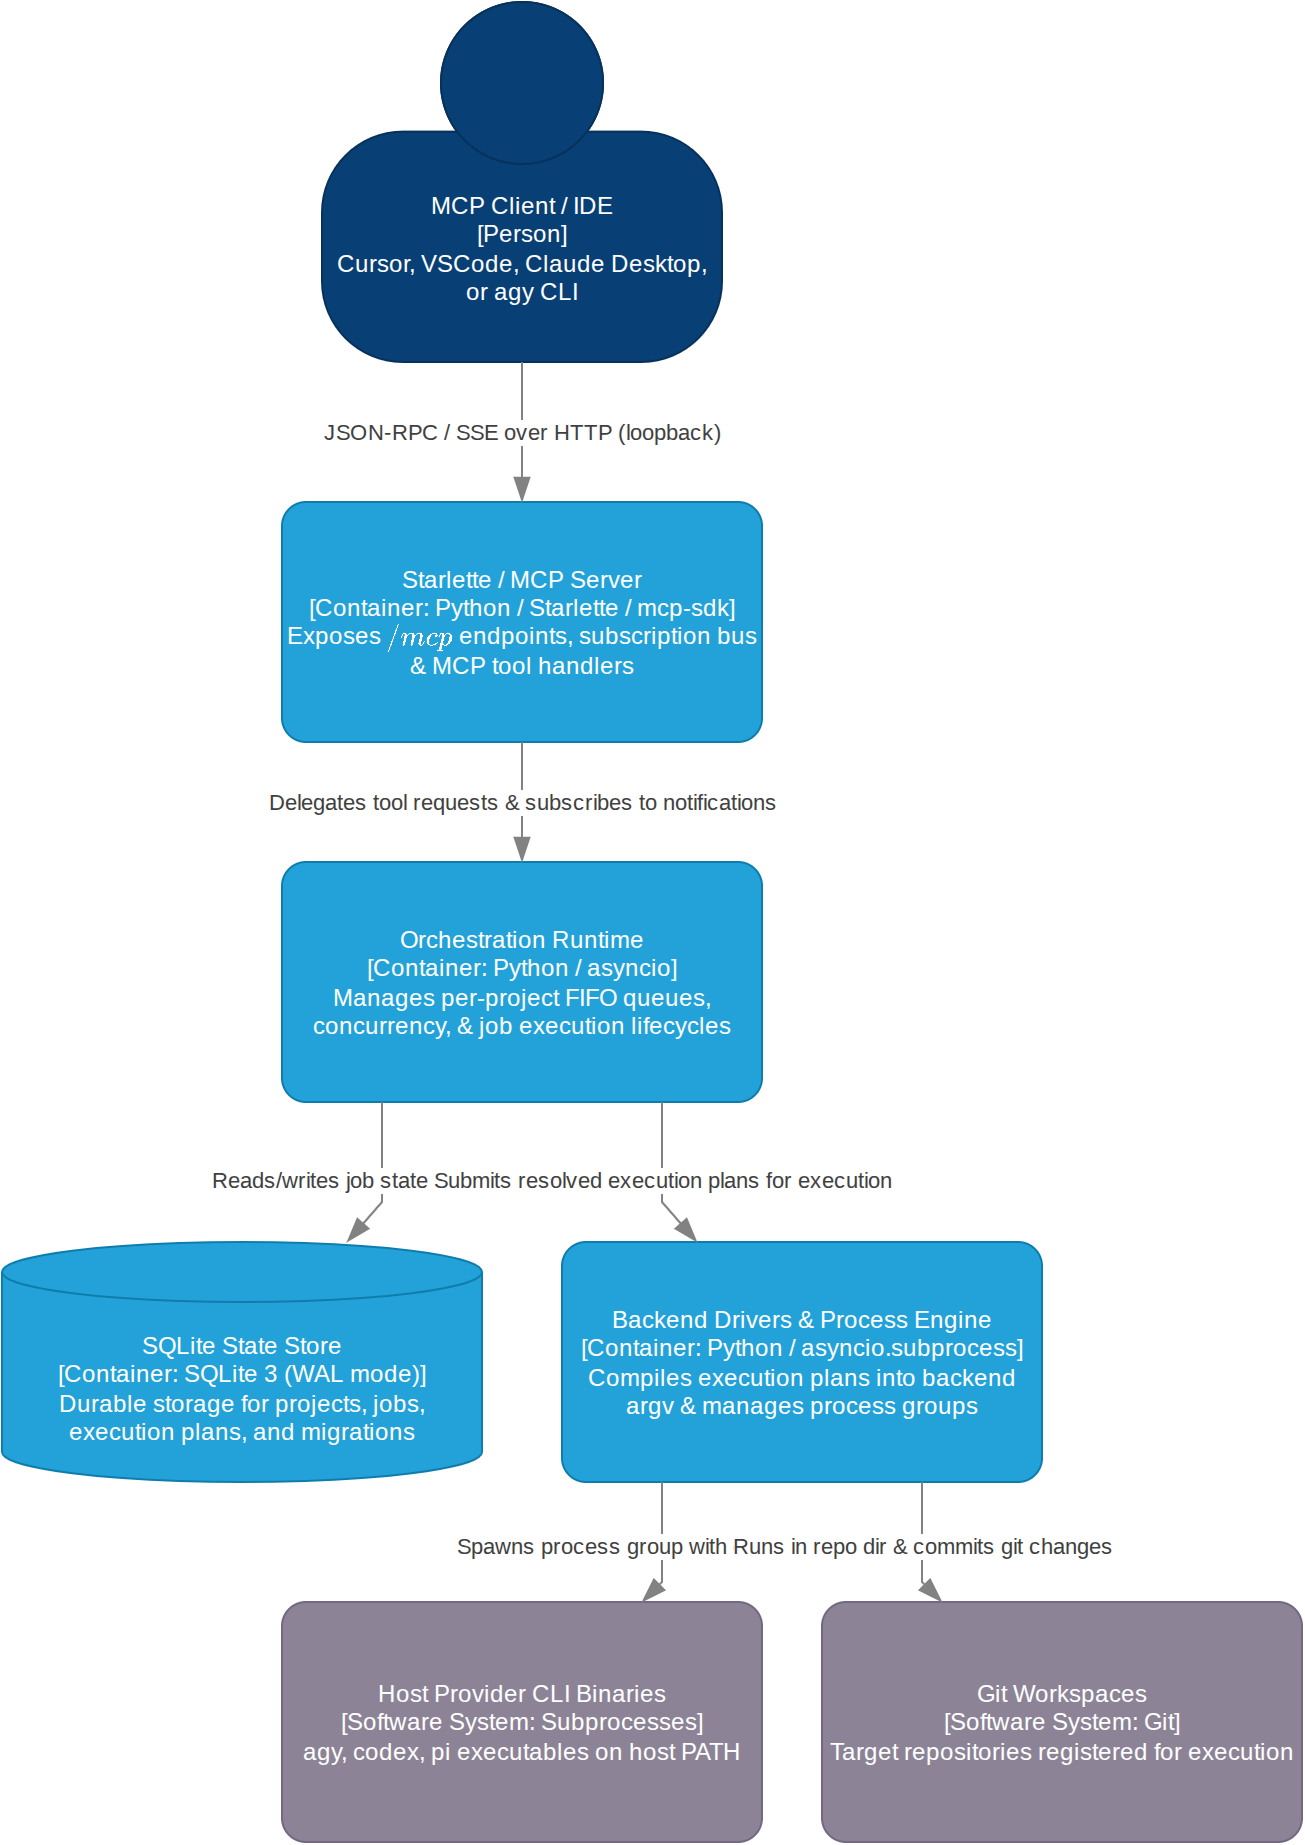

The diagram above was exported from draw.io. Its source (the exported page's mxGraphModel, read from the mxfile embedded in the PNG):
<mxGraphModel dx="800" dy="600" grid="1" gridSize="10" guides="1" tooltips="1" connect="1" arrows="1" fold="1" page="1" pageScale="1" pageWidth="850" pageHeight="1100" math="0" shadow="0">
  <root>
    <mxCell id="0" />
    <mxCell id="1" parent="0" />
    <mxCell id="c_client" value="MCP Client / IDE&#10;[Person]&#10;Cursor, VSCode, Claude Desktop, or agy CLI" style="shape=mxgraph.c4.person2;html=1;whiteSpace=wrap;fontSize=12;fontColor=#ffffff;align=center;fillColor=#083F75;strokeColor=#06315C;" vertex="1" parent="1">
      <mxGeometry x="160" y="0" width="200" height="180" as="geometry" />
    </mxCell>
    <UserObject label="Starlette / MCP Server&#10;[Container: Python / Starlette / mcp-sdk]&#10;Exposes `/mcp` endpoints, subscription bus &amp; MCP tool handlers" link="data:page/id,components" id="c_server">
      <mxCell style="rounded=1;arcSize=10;html=1;whiteSpace=wrap;fontSize=12;fontColor=#ffffff;align=center;fillColor=#23A2D9;strokeColor=#0E7DAD;" vertex="1" parent="1">
        <mxGeometry x="140" y="250" width="240" height="120" as="geometry" />
      </mxCell>
    </UserObject>
    <mxCell id="c_runtime" value="Orchestration Runtime&#10;[Container: Python / asyncio]&#10;Manages per-project FIFO queues, concurrency, &amp; job execution lifecycles" style="rounded=1;arcSize=10;html=1;whiteSpace=wrap;fontSize=12;fontColor=#ffffff;align=center;fillColor=#23A2D9;strokeColor=#0E7DAD;" vertex="1" parent="1">
      <mxGeometry x="140" y="430" width="240" height="120" as="geometry" />
    </mxCell>
    <mxCell id="c_database" value="SQLite State Store&#10;[Container: SQLite 3 (WAL mode)]&#10;Durable storage for projects, jobs, execution plans, and migrations" style="shape=cylinder3;size=15;boundedLbl=1;html=1;whiteSpace=wrap;fontSize=12;fontColor=#ffffff;align=center;fillColor=#23A2D9;strokeColor=#0E7DAD;" vertex="1" parent="1">
      <mxGeometry x="0" y="620" width="240" height="120" as="geometry" />
    </mxCell>
    <mxCell id="c_drivers" value="Backend Drivers &amp; Process Engine&#10;[Container: Python / asyncio.subprocess]&#10;Compiles execution plans into backend argv &amp; manages process groups" style="rounded=1;arcSize=10;html=1;whiteSpace=wrap;fontSize=12;fontColor=#ffffff;align=center;fillColor=#23A2D9;strokeColor=#0E7DAD;" vertex="1" parent="1">
      <mxGeometry x="280" y="620" width="240" height="120" as="geometry" />
    </mxCell>
    <mxCell id="c_clis" value="Host Provider CLI Binaries&#10;[Software System: Subprocesses]&#10;agy, codex, pi executables on host PATH" style="rounded=1;arcSize=10;html=1;whiteSpace=wrap;fontSize=12;fontColor=#ffffff;align=center;fillColor=#8C8496;strokeColor=#736782;" vertex="1" parent="1">
      <mxGeometry x="140" y="800" width="240" height="120" as="geometry" />
    </mxCell>
    <mxCell id="c_repos" value="Git Workspaces&#10;[Software System: Git]&#10;Target repositories registered for execution" style="rounded=1;arcSize=10;html=1;whiteSpace=wrap;fontSize=12;fontColor=#ffffff;align=center;fillColor=#8C8496;strokeColor=#736782;" vertex="1" parent="1">
      <mxGeometry x="410" y="800" width="240" height="120" as="geometry" />
    </mxCell>
    <mxCell id="e0" value="JSON-RPC / SSE over HTTP (loopback)" style="endArrow=blockThin;endFill=1;endSize=10;html=1;fontSize=11;fontColor=#404040;strokeColor=#828282;labelBackgroundColor=#ffffff;rounded=0;" edge="1" parent="1" source="c_client" target="c_server">
      <mxGeometry relative="1" as="geometry">
        <Array as="points">
          <mxPoint x="260" y="180" />
          <mxPoint x="260" y="230" />
        </Array>
      </mxGeometry>
    </mxCell>
    <mxCell id="e1" value="Delegates tool requests &amp; subscribes to notifications" style="endArrow=blockThin;endFill=1;endSize=10;html=1;fontSize=11;fontColor=#404040;strokeColor=#828282;labelBackgroundColor=#ffffff;rounded=0;" edge="1" parent="1" source="c_server" target="c_runtime">
      <mxGeometry relative="1" as="geometry">
        <Array as="points">
          <mxPoint x="260" y="370" />
          <mxPoint x="260" y="420" />
        </Array>
      </mxGeometry>
    </mxCell>
    <mxCell id="e2" value="Reads/writes job state &amp; migrations" style="endArrow=blockThin;endFill=1;endSize=10;html=1;fontSize=11;fontColor=#404040;strokeColor=#828282;labelBackgroundColor=#ffffff;rounded=0;" edge="1" parent="1" source="c_runtime" target="c_database">
      <mxGeometry relative="1" as="geometry">
        <Array as="points">
          <mxPoint x="190" y="550" />
          <mxPoint x="190" y="600" />
        </Array>
      </mxGeometry>
    </mxCell>
    <mxCell id="e3" value="Submits resolved execution plans for execution" style="endArrow=blockThin;endFill=1;endSize=10;html=1;fontSize=11;fontColor=#404040;strokeColor=#828282;labelBackgroundColor=#ffffff;rounded=0;" edge="1" parent="1" source="c_runtime" target="c_drivers">
      <mxGeometry relative="1" as="geometry">
        <Array as="points">
          <mxPoint x="330" y="550" />
          <mxPoint x="330" y="600" />
        </Array>
      </mxGeometry>
    </mxCell>
    <mxCell id="e4" value="Spawns process group with compiled args" style="endArrow=blockThin;endFill=1;endSize=10;html=1;fontSize=11;fontColor=#404040;strokeColor=#828282;labelBackgroundColor=#ffffff;rounded=0;" edge="1" parent="1" source="c_drivers" target="c_clis">
      <mxGeometry relative="1" as="geometry">
        <Array as="points">
          <mxPoint x="330" y="740" />
          <mxPoint x="330" y="790" />
        </Array>
      </mxGeometry>
    </mxCell>
    <mxCell id="e5" value="Runs in repo dir &amp; commits git changes" style="endArrow=blockThin;endFill=1;endSize=10;html=1;fontSize=11;fontColor=#404040;strokeColor=#828282;labelBackgroundColor=#ffffff;rounded=0;" edge="1" parent="1" source="c_drivers" target="c_repos">
      <mxGeometry relative="1" as="geometry">
        <Array as="points">
          <mxPoint x="460" y="740" />
          <mxPoint x="460" y="790" />
        </Array>
      </mxGeometry>
    </mxCell>
  </root>
</mxGraphModel>